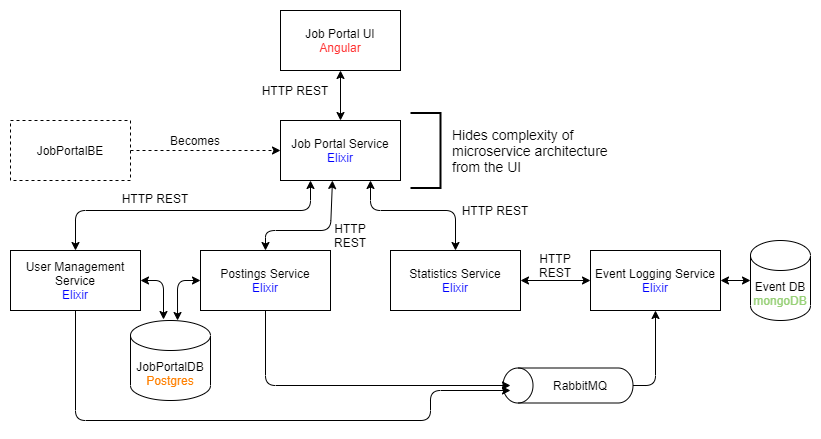

The diagram above was exported from draw.io. Its source (the exported page's mxGraphModel, read from the mxfile embedded in the PNG):
<mxGraphModel dx="1422" dy="794" grid="1" gridSize="10" guides="1" tooltips="1" connect="1" arrows="1" fold="1" page="1" pageScale="1" pageWidth="850" pageHeight="1100" math="0" shadow="0">
  <root>
    <mxCell id="0" />
    <mxCell id="1" parent="0" />
    <mxCell id="_Bt47MEUgiX76V_f5QIp-1" value="Job Portal UI&lt;br&gt;&lt;font color=&quot;#ff3333&quot;&gt;Angular&lt;/font&gt;" style="rounded=0;whiteSpace=wrap;html=1;" vertex="1" parent="1">
      <mxGeometry x="360" y="190" width="120" height="60" as="geometry" />
    </mxCell>
    <mxCell id="_Bt47MEUgiX76V_f5QIp-2" value="Job Portal Service&lt;br&gt;&lt;font color=&quot;#0000ff&quot;&gt;Elixir&lt;/font&gt;" style="rounded=0;whiteSpace=wrap;html=1;" vertex="1" parent="1">
      <mxGeometry x="360" y="300" width="120" height="60" as="geometry" />
    </mxCell>
    <mxCell id="_Bt47MEUgiX76V_f5QIp-3" value="User Management Service&lt;br&gt;&lt;font color=&quot;#0000ff&quot;&gt;Elixir&lt;/font&gt;" style="rounded=0;whiteSpace=wrap;html=1;" vertex="1" parent="1">
      <mxGeometry x="90" y="430" width="130" height="60" as="geometry" />
    </mxCell>
    <mxCell id="_Bt47MEUgiX76V_f5QIp-4" value="Event Logging Service&lt;br&gt;&lt;font color=&quot;#0000ff&quot;&gt;Elixir&lt;/font&gt;" style="rounded=0;whiteSpace=wrap;html=1;" vertex="1" parent="1">
      <mxGeometry x="670" y="430" width="130" height="60" as="geometry" />
    </mxCell>
    <mxCell id="_Bt47MEUgiX76V_f5QIp-5" value="Postings Service&lt;br&gt;&lt;font color=&quot;#0000ff&quot;&gt;Elixir&lt;/font&gt;" style="rounded=0;whiteSpace=wrap;html=1;" vertex="1" parent="1">
      <mxGeometry x="280" y="430" width="130" height="60" as="geometry" />
    </mxCell>
    <mxCell id="_Bt47MEUgiX76V_f5QIp-6" value="Statistics Service&lt;br&gt;&lt;font color=&quot;#0000ff&quot;&gt;Elixir&lt;/font&gt;" style="rounded=0;whiteSpace=wrap;html=1;" vertex="1" parent="1">
      <mxGeometry x="470" y="430" width="130" height="60" as="geometry" />
    </mxCell>
    <mxCell id="_Bt47MEUgiX76V_f5QIp-7" value="JobPortalBE" style="rounded=0;whiteSpace=wrap;html=1;dashed=1;" vertex="1" parent="1">
      <mxGeometry x="90" y="300" width="120" height="60" as="geometry" />
    </mxCell>
    <mxCell id="_Bt47MEUgiX76V_f5QIp-8" value="" style="endArrow=classic;html=1;exitX=1;exitY=0.5;exitDx=0;exitDy=0;entryX=0;entryY=0.5;entryDx=0;entryDy=0;dashed=1;" edge="1" parent="1" source="_Bt47MEUgiX76V_f5QIp-7" target="_Bt47MEUgiX76V_f5QIp-2">
      <mxGeometry width="50" height="50" relative="1" as="geometry">
        <mxPoint x="400" y="420" as="sourcePoint" />
        <mxPoint x="450" y="370" as="targetPoint" />
      </mxGeometry>
    </mxCell>
    <mxCell id="_Bt47MEUgiX76V_f5QIp-9" value="Becomes" style="text;html=1;strokeColor=none;fillColor=none;align=center;verticalAlign=middle;whiteSpace=wrap;rounded=0;dashed=1;" vertex="1" parent="1">
      <mxGeometry x="250" y="310" width="50" height="20" as="geometry" />
    </mxCell>
    <mxCell id="_Bt47MEUgiX76V_f5QIp-11" value="" style="shape=cylinder3;whiteSpace=wrap;html=1;boundedLbl=1;backgroundOutline=1;size=15;rotation=-90;" vertex="1" parent="1">
      <mxGeometry x="630" y="500" width="35" height="130" as="geometry" />
    </mxCell>
    <mxCell id="_Bt47MEUgiX76V_f5QIp-12" value="" style="endArrow=classic;html=1;exitX=0.5;exitY=1;exitDx=0;exitDy=0;" edge="1" parent="1" source="_Bt47MEUgiX76V_f5QIp-5">
      <mxGeometry width="50" height="50" relative="1" as="geometry">
        <mxPoint x="400" y="420" as="sourcePoint" />
        <mxPoint x="590" y="565" as="targetPoint" />
        <Array as="points">
          <mxPoint x="345" y="565" />
        </Array>
      </mxGeometry>
    </mxCell>
    <mxCell id="_Bt47MEUgiX76V_f5QIp-13" value="" style="endArrow=classic;html=1;exitX=0.5;exitY=1;exitDx=0;exitDy=0;" edge="1" parent="1" source="_Bt47MEUgiX76V_f5QIp-3">
      <mxGeometry width="50" height="50" relative="1" as="geometry">
        <mxPoint x="400" y="420" as="sourcePoint" />
        <mxPoint x="590" y="570" as="targetPoint" />
        <Array as="points">
          <mxPoint x="155" y="600" />
          <mxPoint x="510" y="600" />
          <mxPoint x="510" y="570" />
        </Array>
      </mxGeometry>
    </mxCell>
    <mxCell id="_Bt47MEUgiX76V_f5QIp-15" value="" style="endArrow=classic;html=1;exitX=0.5;exitY=1;exitDx=0;exitDy=0;exitPerimeter=0;entryX=0.5;entryY=1;entryDx=0;entryDy=0;" edge="1" parent="1" source="_Bt47MEUgiX76V_f5QIp-11" target="_Bt47MEUgiX76V_f5QIp-4">
      <mxGeometry width="50" height="50" relative="1" as="geometry">
        <mxPoint x="400" y="420" as="sourcePoint" />
        <mxPoint x="450" y="370" as="targetPoint" />
        <Array as="points">
          <mxPoint x="735" y="565" />
        </Array>
      </mxGeometry>
    </mxCell>
    <mxCell id="_Bt47MEUgiX76V_f5QIp-16" value="RabbitMQ" style="text;html=1;strokeColor=none;fillColor=none;align=center;verticalAlign=middle;whiteSpace=wrap;rounded=0;" vertex="1" parent="1">
      <mxGeometry x="630" y="555" width="60" height="20" as="geometry" />
    </mxCell>
    <mxCell id="_Bt47MEUgiX76V_f5QIp-17" value="" style="endArrow=classic;startArrow=classic;html=1;exitX=0.5;exitY=0;exitDx=0;exitDy=0;entryX=0.433;entryY=1;entryDx=0;entryDy=0;entryPerimeter=0;" edge="1" parent="1" source="_Bt47MEUgiX76V_f5QIp-5" target="_Bt47MEUgiX76V_f5QIp-2">
      <mxGeometry width="50" height="50" relative="1" as="geometry">
        <mxPoint x="400" y="420" as="sourcePoint" />
        <mxPoint x="450" y="370" as="targetPoint" />
        <Array as="points">
          <mxPoint x="345" y="410" />
          <mxPoint x="410" y="410" />
        </Array>
      </mxGeometry>
    </mxCell>
    <mxCell id="_Bt47MEUgiX76V_f5QIp-18" value="" style="endArrow=classic;startArrow=classic;html=1;entryX=0.5;entryY=0;entryDx=0;entryDy=0;exitX=0.75;exitY=1;exitDx=0;exitDy=0;" edge="1" parent="1" source="_Bt47MEUgiX76V_f5QIp-2" target="_Bt47MEUgiX76V_f5QIp-6">
      <mxGeometry width="50" height="50" relative="1" as="geometry">
        <mxPoint x="420" y="360" as="sourcePoint" />
        <mxPoint x="450" y="370" as="targetPoint" />
        <Array as="points">
          <mxPoint x="450" y="390" />
          <mxPoint x="535" y="390" />
        </Array>
      </mxGeometry>
    </mxCell>
    <mxCell id="_Bt47MEUgiX76V_f5QIp-19" value="" style="endArrow=classic;startArrow=classic;html=1;exitX=0.5;exitY=0;exitDx=0;exitDy=0;entryX=0.25;entryY=1;entryDx=0;entryDy=0;" edge="1" parent="1" source="_Bt47MEUgiX76V_f5QIp-3" target="_Bt47MEUgiX76V_f5QIp-2">
      <mxGeometry width="50" height="50" relative="1" as="geometry">
        <mxPoint x="400" y="420" as="sourcePoint" />
        <mxPoint x="450" y="370" as="targetPoint" />
        <Array as="points">
          <mxPoint x="155" y="390" />
          <mxPoint x="390" y="390" />
        </Array>
      </mxGeometry>
    </mxCell>
    <mxCell id="_Bt47MEUgiX76V_f5QIp-20" value="JobPortalDB&lt;br&gt;&lt;font color=&quot;#ff8000&quot;&gt;Postgres&lt;/font&gt;" style="shape=cylinder3;whiteSpace=wrap;html=1;boundedLbl=1;backgroundOutline=1;size=15;" vertex="1" parent="1">
      <mxGeometry x="210" y="500" width="80" height="80" as="geometry" />
    </mxCell>
    <mxCell id="_Bt47MEUgiX76V_f5QIp-21" value="Event DB&lt;br&gt;&lt;font color=&quot;#97d077&quot;&gt;mongoDB&lt;/font&gt;" style="shape=cylinder3;whiteSpace=wrap;html=1;boundedLbl=1;backgroundOutline=1;size=15;" vertex="1" parent="1">
      <mxGeometry x="830" y="420" width="60" height="80" as="geometry" />
    </mxCell>
    <mxCell id="_Bt47MEUgiX76V_f5QIp-22" value="" style="endArrow=classic;startArrow=classic;html=1;exitX=1;exitY=0.5;exitDx=0;exitDy=0;entryX=0;entryY=0.5;entryDx=0;entryDy=0;entryPerimeter=0;" edge="1" parent="1" source="_Bt47MEUgiX76V_f5QIp-4" target="_Bt47MEUgiX76V_f5QIp-21">
      <mxGeometry width="50" height="50" relative="1" as="geometry">
        <mxPoint x="400" y="420" as="sourcePoint" />
        <mxPoint x="450" y="370" as="targetPoint" />
      </mxGeometry>
    </mxCell>
    <mxCell id="_Bt47MEUgiX76V_f5QIp-23" value="" style="endArrow=classic;startArrow=classic;html=1;exitX=1;exitY=0.5;exitDx=0;exitDy=0;entryX=0;entryY=0.5;entryDx=0;entryDy=0;" edge="1" parent="1" source="_Bt47MEUgiX76V_f5QIp-6" target="_Bt47MEUgiX76V_f5QIp-4">
      <mxGeometry width="50" height="50" relative="1" as="geometry">
        <mxPoint x="400" y="420" as="sourcePoint" />
        <mxPoint x="450" y="370" as="targetPoint" />
      </mxGeometry>
    </mxCell>
    <mxCell id="_Bt47MEUgiX76V_f5QIp-24" value="" style="strokeWidth=2;html=1;shape=mxgraph.flowchart.annotation_1;align=left;pointerEvents=1;direction=west;" vertex="1" parent="1">
      <mxGeometry x="490" y="292.5" width="30" height="75" as="geometry" />
    </mxCell>
    <mxCell id="_Bt47MEUgiX76V_f5QIp-26" value="&lt;font style=&quot;font-size: 14px&quot;&gt;Hides complexity of microservice architecture from the UI&lt;/font&gt;" style="text;html=1;strokeColor=none;fillColor=none;align=left;verticalAlign=middle;whiteSpace=wrap;rounded=0;" vertex="1" parent="1">
      <mxGeometry x="530" y="300" width="170" height="60" as="geometry" />
    </mxCell>
    <mxCell id="_Bt47MEUgiX76V_f5QIp-27" value="" style="endArrow=classic;startArrow=classic;html=1;exitX=0.5;exitY=0;exitDx=0;exitDy=0;entryX=0.5;entryY=1;entryDx=0;entryDy=0;" edge="1" parent="1" source="_Bt47MEUgiX76V_f5QIp-2" target="_Bt47MEUgiX76V_f5QIp-1">
      <mxGeometry width="50" height="50" relative="1" as="geometry">
        <mxPoint x="400" y="390" as="sourcePoint" />
        <mxPoint x="450" y="340" as="targetPoint" />
      </mxGeometry>
    </mxCell>
    <mxCell id="_Bt47MEUgiX76V_f5QIp-28" value="HTTP REST" style="text;html=1;strokeColor=none;fillColor=none;align=center;verticalAlign=middle;whiteSpace=wrap;rounded=0;" vertex="1" parent="1">
      <mxGeometry x="340" y="260" width="70" height="20" as="geometry" />
    </mxCell>
    <mxCell id="_Bt47MEUgiX76V_f5QIp-29" value="HTTP REST" style="text;html=1;strokeColor=none;fillColor=none;align=center;verticalAlign=middle;whiteSpace=wrap;rounded=0;" vertex="1" parent="1">
      <mxGeometry x="200" y="367.5" width="70" height="20" as="geometry" />
    </mxCell>
    <mxCell id="_Bt47MEUgiX76V_f5QIp-30" value="HTTP REST" style="text;html=1;strokeColor=none;fillColor=none;align=center;verticalAlign=middle;whiteSpace=wrap;rounded=0;" vertex="1" parent="1">
      <mxGeometry x="540" y="380" width="70" height="20" as="geometry" />
    </mxCell>
    <mxCell id="_Bt47MEUgiX76V_f5QIp-31" value="HTTP REST" style="text;html=1;strokeColor=none;fillColor=none;align=center;verticalAlign=middle;whiteSpace=wrap;rounded=0;" vertex="1" parent="1">
      <mxGeometry x="605" y="430" width="60" height="30" as="geometry" />
    </mxCell>
    <mxCell id="_Bt47MEUgiX76V_f5QIp-32" value="HTTP REST" style="text;html=1;strokeColor=none;fillColor=none;align=center;verticalAlign=middle;whiteSpace=wrap;rounded=0;" vertex="1" parent="1">
      <mxGeometry x="410" y="400" width="40" height="30" as="geometry" />
    </mxCell>
    <mxCell id="_Bt47MEUgiX76V_f5QIp-33" value="" style="endArrow=classic;startArrow=classic;html=1;exitX=1;exitY=0.5;exitDx=0;exitDy=0;" edge="1" parent="1" source="_Bt47MEUgiX76V_f5QIp-3">
      <mxGeometry width="50" height="50" relative="1" as="geometry">
        <mxPoint x="400" y="370" as="sourcePoint" />
        <mxPoint x="243" y="499" as="targetPoint" />
        <Array as="points">
          <mxPoint x="243" y="460" />
        </Array>
      </mxGeometry>
    </mxCell>
    <mxCell id="_Bt47MEUgiX76V_f5QIp-34" value="" style="endArrow=classic;startArrow=classic;html=1;exitX=0.588;exitY=0;exitDx=0;exitDy=0;exitPerimeter=0;entryX=0;entryY=0.5;entryDx=0;entryDy=0;" edge="1" parent="1" source="_Bt47MEUgiX76V_f5QIp-20" target="_Bt47MEUgiX76V_f5QIp-5">
      <mxGeometry width="50" height="50" relative="1" as="geometry">
        <mxPoint x="400" y="370" as="sourcePoint" />
        <mxPoint x="450" y="320" as="targetPoint" />
        <Array as="points">
          <mxPoint x="257" y="460" />
        </Array>
      </mxGeometry>
    </mxCell>
  </root>
</mxGraphModel>